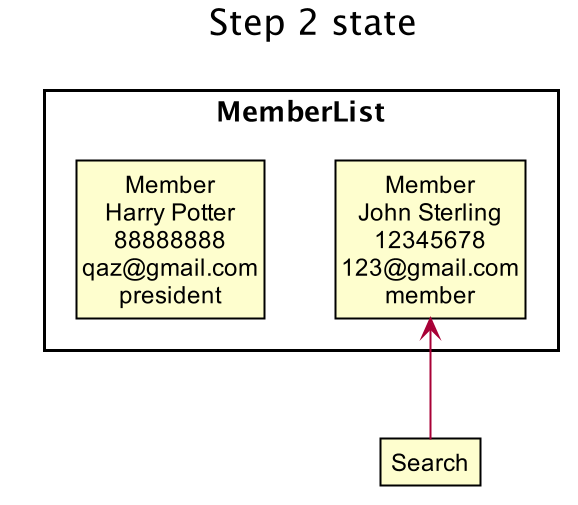

The diagram above was rendered by PlantUML. Its source (embedded in the PNG):
@startuml





skinparam BackgroundColor #FFFFFFF

skinparam Shadowing false

skinparam Class {
    FontColor #FFFFFF
    BorderThickness 1
    BorderColor #FFFFFF
    StereotypeFontColor #FFFFFF
    FontName Arial
}

skinparam Actor {
    BorderColor #000000
    Color #000000
    FontName Arial
}

skinparam Sequence {
    MessageAlign center
    BoxFontSize 15
    BoxPadding 0
    BoxFontColor #FFFFFF
    FontName Arial
}

skinparam Participant {
    FontColor #FFFFFFF
    Padding 20
}

skinparam MinClassWidth 50
skinparam ParticipantPadding 10
skinparam Shadowing false
skinparam DefaultTextAlignment center
skinparam packageStyle Rectangle

hide footbox
hide members
hide circle
skinparam ClassFontColor #000000
skinparam ClassBorderColor #000000

title Step 2 state

package MemberList {
    class State1 as "Member\nHarry Potter\n88888888\nqaz@gmail.com\npresident"
    class State2 as "Member\nJohn Sterling\n12345678\n123@gmail.com\nmember"
}

Search -up->State2


@enduml